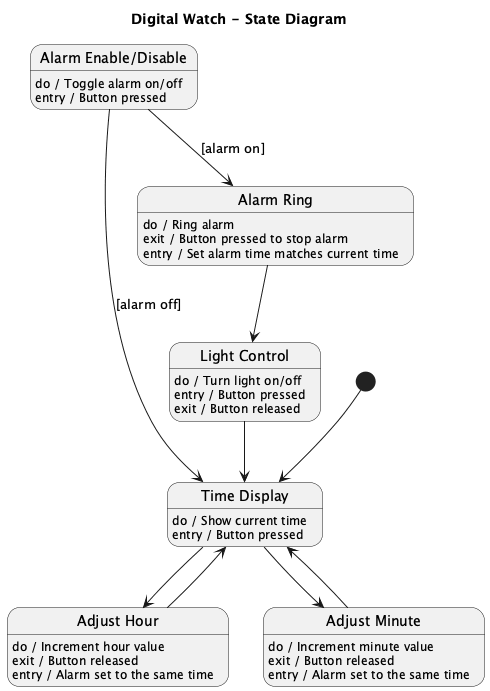

The diagram above was rendered by PlantUML. Its source (embedded in the PNG):
@startuml
title Digital Watch - State Diagram

state "Time Display" as TimeDisplay
TimeDisplay : do / Show current time
TimeDisplay : entry / Button pressed

state "Adjust Hour" as AdjustHour
AdjustHour : do / Increment hour value
AdjustHour : exit / Button released
AdjustHour : entry / Alarm set to the same time

state "Adjust Minute" as AdjustMinute
AdjustMinute : do / Increment minute value
AdjustMinute : exit / Button released
AdjustMinute : entry / Alarm set to the same time

state "Alarm Enable/Disable" as AlarmEnableDisable
AlarmEnableDisable : do / Toggle alarm on/off
AlarmEnableDisable : entry / Button pressed

state "Alarm Ring" as AlarmRing
AlarmRing : do / Ring alarm
AlarmRing : exit / Button pressed to stop alarm
AlarmRing : entry / Set alarm time matches current time

state "Light Control" as LightControl
LightControl : do / Turn light on/off
LightControl : entry / Button pressed
LightControl : exit / Button released

[*] --> TimeDisplay
TimeDisplay --> AdjustHour
TimeDisplay --> AdjustMinute
AdjustHour --> TimeDisplay
AdjustMinute --> TimeDisplay
AlarmEnableDisable --> AlarmRing : [alarm on]
AlarmEnableDisable --> TimeDisplay : [alarm off]
AlarmRing --> LightControl
LightControl --> TimeDisplay
@enduml